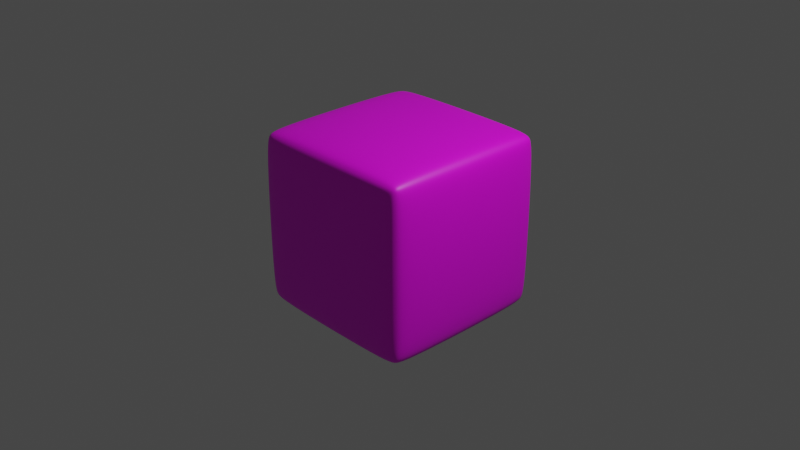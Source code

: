 # Source: cubeSix.blend  (saved by Blender 3.5.10; exported with 4.5.12 LTS)
import bpy
from mathutils import Matrix  # noqa: F401  (used for matrix-valued properties, if any)

bpy.ops.wm.read_factory_settings(use_empty=True)
scene = bpy.context.scene
scene.name = 'Scene'

# ---- collections
col_collection = bpy.data.collections.new('Collection'); scene.collection.children.link(col_collection)

# ---- images (referenced by path relative to the original .blend; pixels are not part of the script)
import os
ASSET_DIR = os.environ.get("B2B_ASSET_DIR", "")  # directory of the original .blend (textures are referenced by path, not embedded)
HERE = os.path.dirname(os.path.abspath(__file__))  # packed textures are extracted next to this script under _unpacked/

def load_image(name, relpath, width, height, colorspace="sRGB"):
    """Load a texture the original file referenced (path relative to the .blend, or extracted next to this script)."""
    p = next((c for c in (os.path.join(HERE, relpath), os.path.join(ASSET_DIR, relpath)) if relpath and os.path.exists(c)), "")
    if p:
        img = bpy.data.images.load(p, check_existing=True)
        img.name = name
    else:  # same state as the original file: an image datablock whose file is absent (Cycles renders it pink)
        img = bpy.data.images.new(name, width, height)
        img.source = "FILE"
        img.filepath = "//" + (relpath or name)
    img.colorspace_settings.name = colorspace
    return img
img_texturesix_png = load_image('textureSix.png', 'textureSix.png', 1024, 1024, 'sRGB')

# ---- materials (node trees are filled in below, after node groups)
mat_material_001 = bpy.data.materials.new('Material.001')
mat_material_001.use_transparent_shadow = False

# ---- material node trees
mat_material_001.use_nodes = True; mat_material_001.node_tree.nodes.clear()
_N = mat_material_001.node_tree.nodes; _L = mat_material_001.node_tree.links
n0 = _N.new('ShaderNodeBsdfPrincipled'); n0.name = 'Principled BSDF'; n0.location = (10, 300)
n0.distribution = 'GGX'
n0.subsurface_method = 'RANDOM_WALK_SKIN'
n0.inputs[3].default_value = 1.45
n0.inputs[27].default_value = (0.0, 0.0, 0.0, 1.0)
n0.inputs[28].default_value = 1.0
n1 = _N.new('ShaderNodeOutputMaterial'); n1.name = 'Material Output'; n1.location = (306, 320)
n2 = _N.new('ShaderNodeTexImage'); n2.name = 'Image Texture'; n2.location = (-402, 321)
n2.image = img_texturesix_png
_L.new(n0.outputs[0], n1.inputs[0])
_L.new(n2.outputs[0], n0.inputs[0])
n1.is_active_output = True

# ---- world
world_world = bpy.data.worlds.new('World'); scene.world = world_world
world_world.color = (0.05088, 0.05088, 0.05088)
world_world.use_sun_shadow = False
world_world.sun_shadow_jitter_overblur = 0.0

# ---- cameras
cam_camera = bpy.data.cameras.new('Camera')
cam_camera.clip_end = 100.0
cam_camera.ortho_scale = 7.314

# ---- lights
light_light = bpy.data.lights.new('Light', 'POINT')
light_light.transmission_factor = 0.0
light_light.energy = 1000.0
light_light.shadow_soft_size = 0.1
light_light.shadow_maximum_resolution = 0.006
light_light.use_absolute_resolution = True

# ---- meshes
me_cube_001 = bpy.data.meshes.new('Cube.001')
me_cube_001.from_pydata([(-0.793, -0.793, -1.0), (-0.793, -1.0, -0.793), (-1.0, -0.793, -0.793), (-0.793, -0.9394, -0.9394), (-0.9125, -0.9125, -0.9125), (-0.9394, -0.9394, -0.793), (-0.9394, -0.793, -0.9394), (-0.793, -1.0, 0.793), (-0.793, -0.793, 1.0), (-1.0, -0.793, 0.793), (-0.793, -0.9394, 0.9394), (-0.9125, -0.9125, 0.9125), (-0.9394, -0.793, 0.9394), (-0.9394, -0.9394, 0.793), (-0.793, 0.793, -1.0), (-1.0, 0.793, -0.793), (-0.793, 1.0, -0.793), (-0.9394, 0.793, -0.9394), (-0.9125, 0.9125, -0.9125), (-0.9394, 0.9394, -0.793), (-0.793, 0.9394, -0.9394), (-0.793, 0.793, 1.0), (-0.793, 1.0, 0.793), (-1.0, 0.793, 0.793), (-0.793, 0.9394, 0.9394), (-0.9125, 0.9125, 0.9125), (-0.9394, 0.9394, 0.793), (-0.9394, 0.793, 0.9394), (0.793, -0.793, -1.0), (1.0, -0.793, -0.793), (0.793, -1.0, -0.793), (0.9394, -0.793, -0.9394), (0.9125, -0.9125, -0.9125), (0.9394, -0.9394, -0.793), (0.793, -0.9394, -0.9394), (0.793, -0.793, 1.0), (0.793, -1.0, 0.793), (1.0, -0.793, 0.793), (0.793, -0.9394, 0.9394), (0.9125, -0.9125, 0.9125), (0.9394, -0.9394, 0.793), (0.9394, -0.793, 0.9394), (0.793, 0.793, -1.0), (0.793, 1.0, -0.793), (1.0, 0.793, -0.793), (0.793, 0.9394, -0.9394), (0.9125, 0.9125, -0.9125), (0.9394, 0.9394, -0.793), (0.9394, 0.793, -0.9394), (0.793, 0.793, 1.0), (1.0, 0.793, 0.793), (0.793, 1.0, 0.793), (0.9394, 0.793, 0.9394), (0.9125, 0.9125, 0.9125), (0.9394, 0.9394, 0.793), (0.793, 0.9394, 0.9394)], [], [(30, 36, 7, 1), (44, 50, 37, 29), (49, 21, 8, 35), (2, 9, 23, 15), (16, 22, 51, 43), (0, 3, 4, 6), (1, 5, 4, 3), (2, 6, 4, 5), (7, 10, 11, 13), (8, 12, 11, 10), (9, 13, 11, 12), (14, 17, 18, 20), (15, 19, 18, 17), (16, 20, 18, 19), (21, 24, 25, 27), (22, 26, 25, 24), (23, 27, 25, 26), (28, 31, 32, 34), (29, 33, 32, 31), (30, 34, 32, 33), (35, 38, 39, 41), (36, 40, 39, 38), (37, 41, 39, 40), (42, 45, 46, 48), (43, 47, 46, 45), (44, 48, 46, 47), (49, 52, 53, 55), (50, 54, 53, 52), (51, 55, 53, 54), (14, 0, 6, 17), (17, 6, 2, 15), (1, 7, 13, 5), (5, 13, 9, 2), (8, 21, 27, 12), (12, 27, 23, 9), (22, 16, 19, 26), (26, 19, 15, 23), (42, 14, 20, 45), (45, 20, 16, 43), (21, 49, 55, 24), (24, 55, 51, 22), (50, 44, 47, 54), (54, 47, 43, 51), (28, 42, 48, 31), (31, 48, 44, 29), (49, 35, 41, 52), (52, 41, 37, 50), (36, 30, 33, 40), (40, 33, 29, 37), (0, 28, 34, 3), (3, 34, 30, 1), (35, 8, 10, 38), (38, 10, 7, 36), (14, 42, 28, 0)])
_uv = me_cube_001.uv_layers.new(name='UVMap')
_uv.uv.foreach_set('vector', [0.4002, 0.7771, 0.5984, 0.7771, 0.5984, 0.9753, 0.4002, 0.9753, 0.4002, 0.5271, 0.5984, 0.5271, 0.5984, 0.7253, 0.4002, 0.7253, 0.6501, 0.5271, 0.8484, 0.5271, 0.8484, 0.7253, 0.6501, 0.7253, 0.4002, 0.02719, 0.5984, 0.02719, 0.5984, 0.2254, 0.4002, 0.2254, 0.4002, 0.2771, 0.5984, 0.2771, 0.5984, 0.4754, 0.4002, 0.4754, 0.1502, 0.7253, 0.1502, 0.7512, 0.1353, 0.7512, 0.1244, 0.7253, 0.4002, 0.9753, 0.4002, 1.001, 0.3852, 1.001, 0.3743, 0.9753, 0.4002, 0.02719, 0.3743, 0.02719, 0.3743, 0.01225, 0.4002, 0.001317, 0.5984, 0.9753, 0.6243, 0.9753, 0.6243, 0.9902, 0.5984, 1.001, 0.8484, 0.7253, 0.8742, 0.7253, 0.8742, 0.7403, 0.8484, 0.7512, 0.5984, 0.02719, 0.5984, 0.001317, 0.6133, 0.001317, 0.6243, 0.02719, 0.1502, 0.5271, 0.1244, 0.5271, 0.1244, 0.5122, 0.1502, 0.5012, 0.4002, 0.2254, 0.4002, 0.2513, 0.3852, 0.2513, 0.3743, 0.2254, 0.4002, 0.2771, 0.3743, 0.2771, 0.3743, 0.2622, 0.4002, 0.2513, 0.8484, 0.5271, 0.8484, 0.5012, 0.8633, 0.5012, 0.8742, 0.5271, 0.5984, 0.2771, 0.5984, 0.2513, 0.6133, 0.2513, 0.6243, 0.2771, 0.5984, 0.2254, 0.6243, 0.2254, 0.6243, 0.2403, 0.5984, 0.2513, 0.3484, 0.7253, 0.3743, 0.7253, 0.378, 0.7512, 0.3484, 0.7512, 0.4002, 0.7253, 0.4002, 0.7512, 0.378, 0.7512, 0.3743, 0.7253, 0.4002, 0.7771, 0.3743, 0.7771, 0.378, 0.7512, 0.4002, 0.7512, 0.6501, 0.7253, 0.6501, 0.7512, 0.6243, 0.7475, 0.6243, 0.7253, 0.5984, 0.7771, 0.5984, 0.7512, 0.6243, 0.7475, 0.6243, 0.7771, 0.5984, 0.7253, 0.6243, 0.7253, 0.6243, 0.7475, 0.5984, 0.7512, 0.3484, 0.5271, 0.3484, 0.5012, 0.3743, 0.5049, 0.3743, 0.5271, 0.4002, 0.4754, 0.4002, 0.5012, 0.3743, 0.5049, 0.3743, 0.4754, 0.4002, 0.5271, 0.3743, 0.5271, 0.3743, 0.5049, 0.4002, 0.5012, 0.6501, 0.5271, 0.6243, 0.5271, 0.6206, 0.5012, 0.6501, 0.5012, 0.5984, 0.5271, 0.5984, 0.5012, 0.6206, 0.5012, 0.6243, 0.5271, 0.5984, 0.4754, 0.6243, 0.4754, 0.6206, 0.5012, 0.5984, 0.5012, 0.1502, 0.5271, 0.1502, 0.7253, 0.1244, 0.7253, 0.1244, 0.5271, 0.3743, 0.2254, 0.3743, 0.02719, 0.4002, 0.02719, 0.4002, 0.2254, 0.4002, 0.9753, 0.5984, 0.9753, 0.5984, 1.001, 0.4002, 1.001, 0.4002, 0.001317, 0.5984, 0.001317, 0.5984, 0.02719, 0.4002, 0.02719, 0.8484, 0.7253, 0.8484, 0.5271, 0.8742, 0.5271, 0.8742, 0.7253, 0.6243, 0.02719, 0.6243, 0.2254, 0.5984, 0.2254, 0.5984, 0.02719, 0.5984, 0.2771, 0.4002, 0.2771, 0.4002, 0.2513, 0.5984, 0.2513, 0.5984, 0.2513, 0.4002, 0.2513, 0.4002, 0.2254, 0.5984, 0.2254, 0.3484, 0.5271, 0.1502, 0.5271, 0.1502, 0.5012, 0.3484, 0.5012, 0.3743, 0.4754, 0.3743, 0.2771, 0.4002, 0.2771, 0.4002, 0.4754, 0.8484, 0.5271, 0.6501, 0.5271, 0.6501, 0.5012, 0.8484, 0.5012, 0.6243, 0.2771, 0.6243, 0.4754, 0.5984, 0.4754, 0.5984, 0.2771, 0.5984, 0.5271, 0.4002, 0.5271, 0.4002, 0.5012, 0.5984, 0.5012, 0.5984, 0.5012, 0.4002, 0.5012, 0.4002, 0.4754, 0.5984, 0.4754, 0.3484, 0.7253, 0.3484, 0.5271, 0.3743, 0.5271, 0.3743, 0.7253, 0.3743, 0.7253, 0.3743, 0.5271, 0.4002, 0.5271, 0.4002, 0.7253, 0.6501, 0.5271, 0.6501, 0.7253, 0.6243, 0.7253, 0.6243, 0.5271, 0.6243, 0.5271, 0.6243, 0.7253, 0.5984, 0.7253, 0.5984, 0.5271, 0.5984, 0.7771, 0.4002, 0.7771, 0.4002, 0.7512, 0.5984, 0.7512, 0.5984, 0.7512, 0.4002, 0.7512, 0.4002, 0.7253, 0.5984, 0.7253, 0.1502, 0.7253, 0.3484, 0.7253, 0.3484, 0.7512, 0.1502, 0.7512, 0.3743, 0.9753, 0.3743, 0.7771, 0.4002, 0.7771, 0.4002, 0.9753, 0.6501, 0.7253, 0.8484, 0.7253, 0.8484, 0.7512, 0.6501, 0.7512, 0.6243, 0.7771, 0.6243, 0.9753, 0.5984, 0.9753, 0.5984, 0.7771, 0.1502, 0.5271, 0.3484, 0.5271, 0.3484, 0.7253, 0.1502, 0.7253])
me_cube_001.materials.append(mat_material_001)
me_cube_001.update()

# ---- objects
ob_light = bpy.data.objects.new('Light', light_light)
ob_camera = bpy.data.objects.new('Camera', cam_camera)
ob_cube = bpy.data.objects.new('Cube', me_cube_001)

# ---- transforms, parenting, visibility, modifiers, constraints
ob_light.location = (4.076, 1.005, 5.904)
ob_light.rotation_euler = (0.6503, 0.05522, 1.866)
ob_light.lock_rotations_4d = False
ob_light.empty_display_type = 'ARROWS'
ob_light.color = (0.0, 0.0, 0.0, 0.0)
ob_light.lineart.crease_threshold = 0.0
ob_camera.location = (7.359, -6.926, 4.958)
ob_camera.rotation_euler = (1.109, 0.0, 0.8149)
ob_camera.lock_rotations_4d = False
ob_camera.empty_display_type = 'ARROWS'
ob_camera.color = (0.0, 0.0, 0.0, 0.0)
ob_camera.display_type = 'WIRE'
ob_camera.lineart.crease_threshold = 0.0
ob_cube.location = (0.0, 0.0, 0.0)
ob_cube.rotation_euler = (1.571, 3.142, 0.0)
ob_cube.color = (0.02345, 1.0, 0.01051, 1.0)
ob_cube.display.show_shadows = False
_m = ob_cube.modifiers.new('Subdivision', 'SUBSURF')
_m.levels = 6
_m.render_levels = 6

# ---- collection membership
col_collection.objects.link(ob_light)
col_collection.objects.link(ob_camera)
col_collection.objects.link(ob_cube)

# ---- scene / render settings (as saved in the file)
scene.camera = ob_camera
scene.frame_start = 1; scene.frame_end = 250; scene.frame_set(1)
scene.render.engine = 'BLENDER_EEVEE_NEXT'
scene.cycles.sampling_pattern = 'TABULATED_SOBOL'
scene.view_settings.view_transform = 'Filmic'
bpy.context.view_layer.update()
